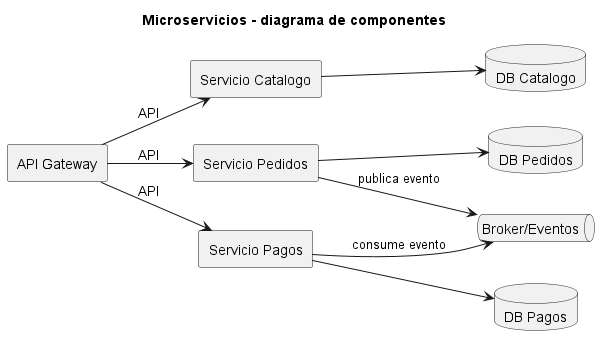

The diagram above was rendered by PlantUML. Its source (embedded in the PNG):
@startuml
title Microservicios - diagrama de componentes
left to right direction
skinparam componentStyle rectangle

component "API Gateway" as Gateway
component "Servicio Catalogo" as Catalog
component "Servicio Pedidos" as Orders
component "Servicio Pagos" as Payments
queue "Broker/Eventos" as Broker
database "DB Catalogo" as CatalogDb
database "DB Pedidos" as OrdersDb
database "DB Pagos" as PaymentsDb

Gateway --> Catalog : API
Gateway --> Orders : API
Gateway --> Payments : API
Orders --> Broker : publica evento
Payments --> Broker : consume evento
Catalog --> CatalogDb
Orders --> OrdersDb
Payments --> PaymentsDb
@enduml